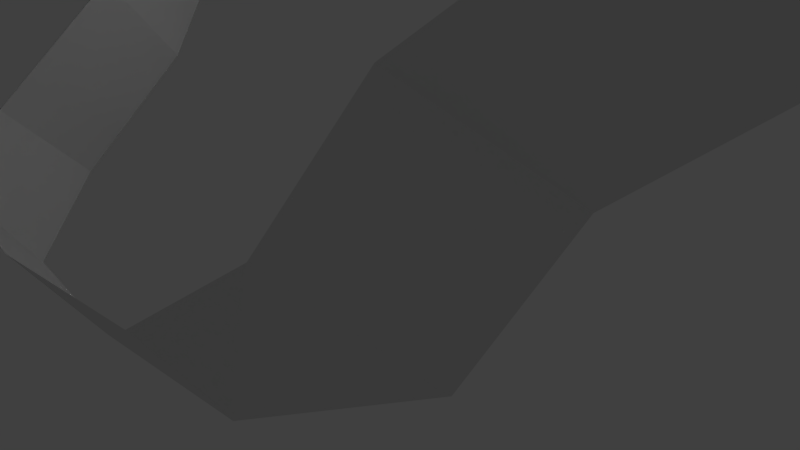 # Source: robotface4.blend  (saved by Blender 2.79.0; exported with 4.5.12 LTS)
import bpy
from mathutils import Matrix  # noqa: F401  (used for matrix-valued properties, if any)

bpy.ops.wm.read_factory_settings(use_empty=True)
scene = bpy.context.scene
scene.name = 'Scene'

# ---- collections
col_collection_1 = bpy.data.collections.new('Collection 1'); scene.collection.children.link(col_collection_1)

# ---- materials (node trees are filled in below, after node groups)
mat_none = bpy.data.materials.new('None')
mat_none.alpha_threshold = 0.0
mat_none.use_transparent_shadow = False
mat_none.roughness = 0.5

# ---- material node trees

# ---- world
world_world = bpy.data.worlds.new('World'); scene.world = world_world
world_world.color = (0.05088, 0.05088, 0.05088)
world_world.use_sun_shadow = False
world_world.sun_shadow_jitter_overblur = 0.0
world_world.cycles.sampling_method = 'MANUAL'

# ---- cameras
cam_camera = bpy.data.cameras.new('Camera')
cam_camera.clip_end = 100.0
cam_camera.lens = 35.0
cam_camera.sensor_width = 32.0
cam_camera.sensor_height = 18.0
cam_camera.ortho_scale = 7.314
cam_camera.dof.focus_distance = 0.0
cam_camera.dof.aperture_fstop = 128.0

# ---- lights
light_lamp = bpy.data.lights.new('Lamp', 'POINT')
light_lamp.transmission_factor = 0.0
light_lamp.cutoff_distance = 30.0
light_lamp.energy = 100.0
light_lamp.shadow_buffer_clip_start = 1.001
light_lamp.shadow_soft_size = 0.1
light_lamp.shadow_maximum_resolution = 0.006
light_lamp.use_absolute_resolution = True

# ---- meshes
me_jaw_plane_002 = bpy.data.meshes.new('Jaw_Plane.002')
me_jaw_plane_002.from_pydata([(-0.692, 6.433, 4.517), (-0.5329, 7.366, 4.89), (-1.199, 8.679, 3.77), (-2.181, 7.904, 3.155), (-1.479, 10.72, 1.952), (-2.49, 9.11, 1.865), (-2.223, 11.79, 0.2703), (-2.854, 9.753, 0.829), (-3.87, 9.654, -0.2964), (-4.619, 11.57, -2.786), (-6.698, 8.904, -3.962), (-4.469, 8.381, -0.902), (-6.021, 4.226, -2.783), (-4.371, 5.776, -0.6381), (-2.426, 2.117, 3.349), (-3.384, 0.6989, 2.039), (-1.997, 0.3506, 3.363), (-1.872, 1.599, 4.144), (-3.555, 1.969, 0.441), (-2.317, 3.372, 1.921), (0.692, 6.433, 4.517), (0.5329, 7.366, 4.89), (1.199, 8.679, 3.77), (2.181, 7.904, 3.155), (1.479, 10.72, 1.952), (2.49, 9.11, 1.865), (2.223, 11.79, 0.2703), (2.854, 9.753, 0.829), (3.87, 9.654, -0.2964), (4.619, 11.57, -2.786), (6.698, 8.904, -3.962), (4.469, 8.381, -0.902), (6.021, 4.226, -2.783), (4.371, 5.776, -0.6381), (2.426, 2.117, 3.349), (3.384, 0.6989, 2.039), (1.997, 0.3506, 3.363), (1.872, 1.599, 4.144), (0.0, 0.3758, 3.541), (0.0, 1.602, 4.332), (3.555, 1.969, 0.441), (2.317, 3.372, 1.921)], [], [(0, 1, 2, 3), (3, 2, 4, 5), (5, 4, 6, 7), (8, 9, 10, 11), (11, 10, 12, 13), (6, 9, 8, 7), (14, 15, 16, 17), (17, 16, 38, 39), (18, 15, 14, 19), (12, 18, 19, 13), (1, 0, 20, 21), (20, 23, 22, 21), (23, 25, 24, 22), (25, 27, 26, 24), (28, 31, 30, 29), (31, 33, 32, 30), (26, 27, 28, 29), (34, 37, 36, 35), (37, 39, 38, 36), (40, 41, 34, 35), (32, 33, 41, 40)])
me_jaw_plane_002.polygons.foreach_set('use_smooth', [True] * 21)
_k = set([(0, 1), (2, 3), (4, 5), (8, 9), (10, 11), (12, 13), (14, 15), (16, 17), (18, 19), (20, 21), (22, 23), (24, 25), (28, 29), (30, 31), (32, 33), (34, 35), (36, 37), (38, 39), (40, 41)])
me_jaw_plane_002.attributes.new('sharp_edge', 'BOOLEAN', 'EDGE').data.foreach_set('value', [ (min(e.vertices), max(e.vertices)) in _k for e in me_jaw_plane_002.edges])
me_jaw_plane_002.materials.append(mat_none)
me_jaw_plane_002.use_remesh_preserve_volume = False
me_jaw_plane_002.use_remesh_preserve_attributes = False
me_jaw_plane_002.use_mirror_vertex_groups = False
me_jaw_plane_002.update()
me_jaw_plane_002.normals_split_custom_set([tuple(v) for v in zip(*[iter([-0.7119, 0.07195, 0.6986, -0.7119, 0.07195, 0.6986, -0.7119, 0.07195, 0.6986, -0.7119, 0.07195, 0.6986, -0.7038, 0.4207, 0.5724, -0.7038, 0.4207, 0.5724, -0.7038, 0.4207, 0.5724, -0.7038, 0.4207, 0.5724, -0.7312, 0.4013, 0.5516, -0.7312, 0.4013, 0.5516, -0.7303, 0.402, 0.5523, -0.7227, 0.4084, 0.5576, -0.7859, 0.2868, 0.5478, -0.7859, 0.2868, 0.5478, -0.7859, 0.2868, 0.5478, -0.7859, 0.2868, 0.5478, -0.8044, 0.03196, 0.5932, -0.8044, 0.03196, 0.5932, -0.8044, 0.03196, 0.5932, -0.8044, 0.03196, 0.5932, -0.7303, 0.402, 0.5523, -0.7221, 0.409, 0.558, -0.7221, 0.409, 0.558, -0.7227, 0.4084, 0.5576, -0.7607, -0.1801, 0.6237, -0.7607, -0.1801, 0.6237, -0.7607, -0.1801, 0.6237, -0.7607, -0.1801, 0.6237, -0.07606, -0.5319, 0.8434, -0.07606, -0.5319, 0.8434, -0.07606, -0.5319, 0.8434, -0.07606, -0.5319, 0.8434, -0.8746, 0.3632, 0.3212, -0.8746, 0.3632, 0.3212, -0.8746, 0.3632, 0.3212, -0.8746, 0.3632, 0.3212, -0.785, 0.007396, 0.6194, -0.785, 0.007396, 0.6194, -0.785, 0.007396, 0.6194, -0.785, 0.007396, 0.6194, 0.0, -0.3706, 0.9288, 0.0, -0.3706, 0.9288, 0.0, -0.3706, 0.9288, 0.0, -0.3706, 0.9288, 0.7119, 0.07195, 0.6986, 0.7119, 0.07195, 0.6986, 0.7119, 0.07195, 0.6986, 0.7119, 0.07195, 0.6986, 0.7038, 0.4207, 0.5724, 0.7038, 0.4207, 0.5724, 0.7038, 0.4207, 0.5724, 0.7038, 0.4207, 0.5724, 0.7312, 0.4013, 0.5516, 0.7269, 0.4103, 0.5506, 0.7262, 0.4001, 0.5591, 0.7312, 0.4013, 0.5516, 0.7859, 0.2868, 0.5478, 0.7859, 0.2868, 0.5478, 0.7859, 0.2868, 0.5478, 0.7859, 0.2868, 0.5478, 0.8044, 0.03196, 0.5932, 0.8044, 0.03196, 0.5932, 0.8044, 0.03196, 0.5932, 0.8044, 0.03196, 0.5932, 0.7262, 0.4001, 0.5591, 0.7269, 0.4103, 0.5506, 0.7221, 0.409, 0.558, 0.7221, 0.409, 0.558, 0.7607, -0.1801, 0.6237, 0.7607, -0.1801, 0.6237, 0.7607, -0.1801, 0.6237, 0.7607, -0.1801, 0.6237, 0.07606, -0.5319, 0.8434, 0.07606, -0.5319, 0.8434, 0.07606, -0.5319, 0.8434, 0.07606, -0.5319, 0.8434, 0.8746, 0.3632, 0.3212, 0.8746, 0.3632, 0.3212, 0.8746, 0.3632, 0.3212, 0.8746, 0.3632, 0.3212, 0.785, 0.007396, 0.6194, 0.785, 0.007396, 0.6194, 0.785, 0.007396, 0.6194, 0.785, 0.007396, 0.6194])] * 3)])

# ---- objects
ob_empty = bpy.data.objects.new('Empty', None)
ob_jaw_plane_002 = bpy.data.objects.new('Jaw_Plane.002', me_jaw_plane_002)
ob_lamp = bpy.data.objects.new('Lamp', light_lamp)
ob_camera = bpy.data.objects.new('Camera', cam_camera)

# ---- transforms, parenting, visibility, modifiers, constraints
ob_empty.location = (-5.724, 1.113, 0.2762)
ob_empty.rotation_euler = (1.358, 0.2758, -0.4221)
ob_empty.scale = (9.764, 9.764, 9.764)
ob_empty.empty_display_type = 'IMAGE'
ob_empty.empty_image_offset = (0.0, 0.0)
ob_empty.color = (1.0, 1.0, 1.0, 0.2026)
ob_empty.hide_viewport = True
ob_empty.lineart.crease_threshold = 0.0
ob_jaw_plane_002.location = (0.0, 0.0, 0.0)
ob_jaw_plane_002.rotation_euler = (1.571, -0.0, 0.0)
ob_jaw_plane_002.lineart.crease_threshold = 0.0
ob_lamp.location = (4.076, 1.005, 5.904)
ob_lamp.rotation_euler = (0.6503, 0.05522, 1.866)
ob_lamp.lock_rotations_4d = False
ob_lamp.empty_display_type = 'ARROWS'
ob_lamp.color = (0.0, 0.0, 0.0, 0.0)
ob_lamp.lineart.crease_threshold = 0.0
ob_camera.location = (7.481, -6.508, 5.344)
ob_camera.rotation_euler = (1.109, 0.0, 0.8149)
ob_camera.lock_rotations_4d = False
ob_camera.empty_display_type = 'ARROWS'
ob_camera.color = (0.0, 0.0, 0.0, 0.0)
ob_camera.display_type = 'WIRE'
ob_camera.lineart.crease_threshold = 0.0

# ---- collection membership
col_collection_1.objects.link(ob_empty)
col_collection_1.objects.link(ob_jaw_plane_002)
col_collection_1.objects.link(ob_lamp)
col_collection_1.objects.link(ob_camera)

# ---- scene / render settings (as saved in the file)
scene.camera = ob_camera
scene.frame_start = 1; scene.frame_end = 250; scene.frame_set(124)
scene.render.engine = 'BLENDER_EEVEE_NEXT'
scene.render.resolution_percentage = 50
scene.render.dither_intensity = 0.0
scene.cycles.use_denoising = False
scene.cycles.samples = 128
scene.cycles.sampling_pattern = 'TABULATED_SOBOL'
scene.cycles.use_adaptive_sampling = False
scene.cycles.use_light_tree = False
scene.cycles.blur_glossy = 0.0
scene.cycles.sample_clamp_indirect = 0.0
scene.view_settings.view_transform = 'Standard'
bpy.context.view_layer.update()
